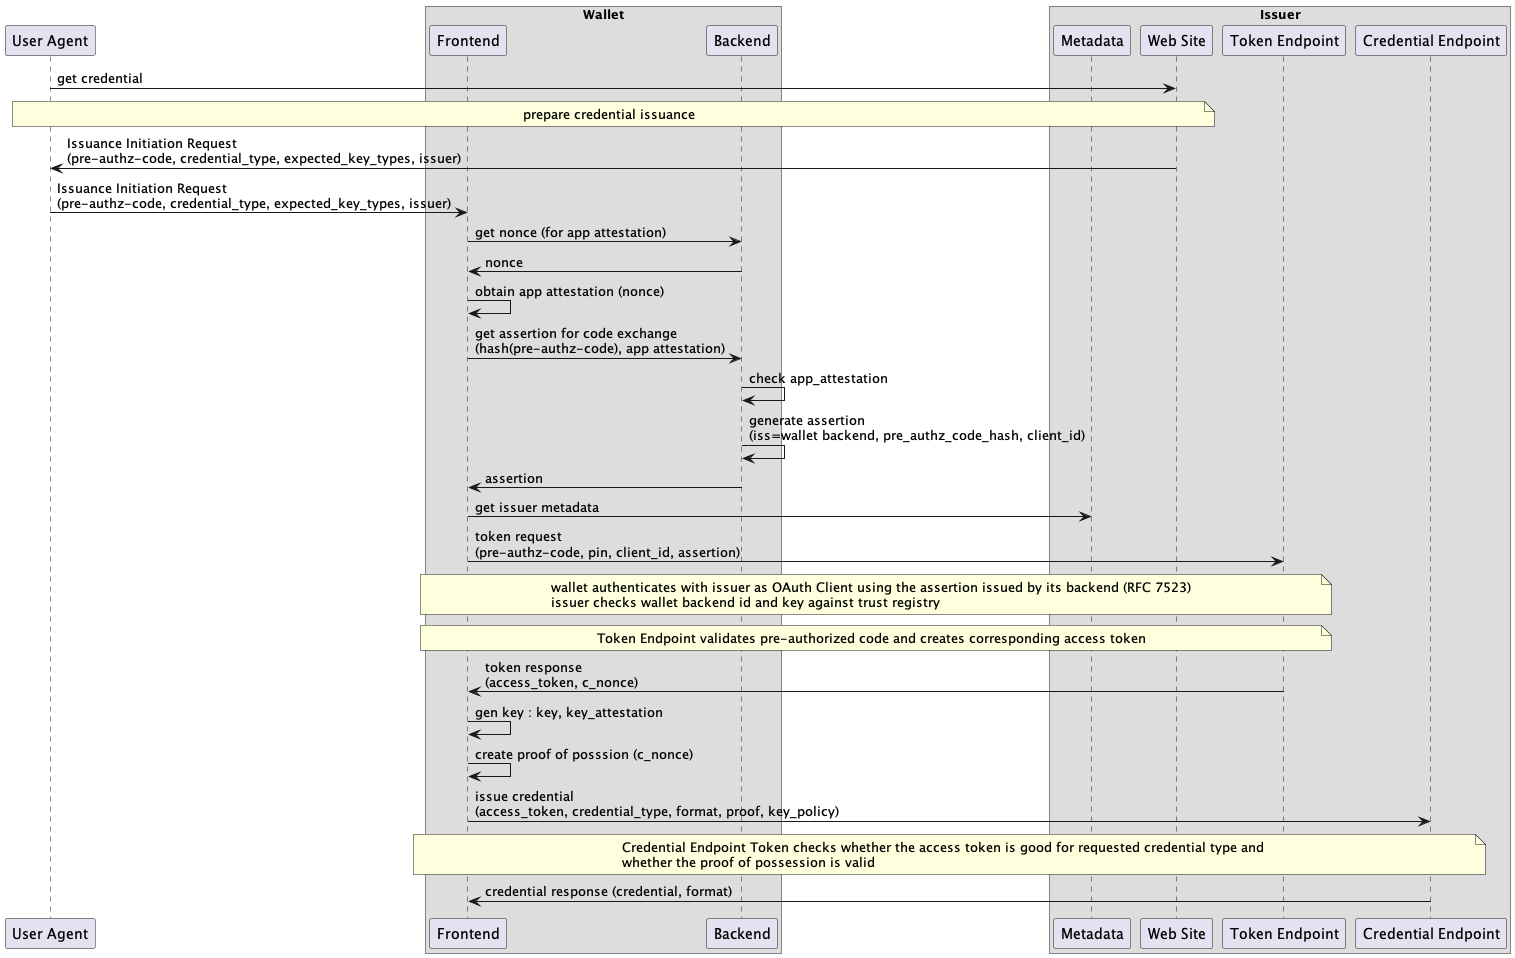

The diagram above was rendered by PlantUML. Its source (embedded in the PNG):
@startuml
participant "User Agent" as u
box "Wallet"
participant "Frontend" as w
participant "Backend" as b
end box
box "Issuer"
participant "Metadata" as m
participant "Web Site" as s
participant "Token Endpoint" as t
participant "Credential Endpoint" as c
end box 

u -> s : get credential
note over u, s: prepare credential issuance
s -> u : Issuance Initiation Request \n(pre-authz-code, credential_type, expected_key_types, issuer)
u -> w : Issuance Initiation Request \n(pre-authz-code, credential_type, expected_key_types, issuer)
w -> b : get nonce (for app attestation)
b -> w : nonce
w -> w : obtain app attestation (nonce)
w -> b : get assertion for code exchange\n(hash(pre-authz-code), app attestation)
b -> b : check app_attestation
b -> b : generate assertion \n(iss=wallet backend, pre_authz_code_hash, client_id)
b -> w : assertion
w -> m : get issuer metadata
w -> t : token request \n(pre-authz-code, pin, client_id, assertion)
note over w, t: wallet authenticates with issuer as OAuth Client using the assertion issued by its backend (RFC 7523)\nissuer checks wallet backend id and key against trust registry
note over w, t: Token Endpoint validates pre-authorized code and creates corresponding access token
t -> w : token response \n(access_token, c_nonce)
w -> w : gen key : key, key_attestation
w -> w : create proof of posssion (c_nonce)
w -> c : issue credential \n(access_token, credential_type, format, proof, key_policy)
note over w, c: Credential Endpoint Token checks whether the access token is good for requested credential type and \nwhether the proof of possession is valid
c -> w : credential response (credential, format)
@enduml